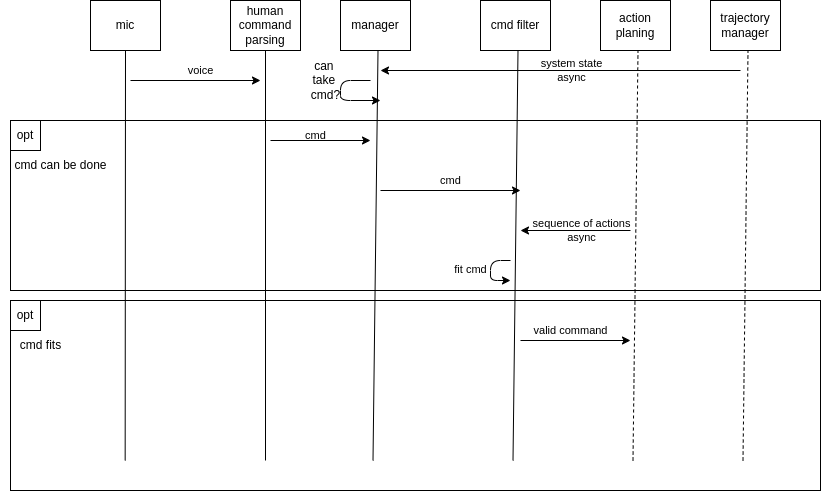

The diagram above was exported from draw.io. Its source (the exported page's mxGraphModel, read from the mxfile embedded in the PNG):
<mxGraphModel dx="883" dy="643" grid="1" gridSize="10" guides="1" tooltips="1" connect="1" arrows="1" fold="1" page="1" pageScale="1" pageWidth="1100" pageHeight="850" math="0" shadow="0">
  <root>
    <mxCell id="0" />
    <mxCell id="1" parent="0" />
    <mxCell id="54" value="" style="rounded=0;whiteSpace=wrap;html=1;" vertex="1" parent="1">
      <mxGeometry x="10" y="390" width="810" height="190" as="geometry" />
    </mxCell>
    <mxCell id="34" value="" style="rounded=0;whiteSpace=wrap;html=1;" vertex="1" parent="1">
      <mxGeometry x="10" y="210" width="810" height="170" as="geometry" />
    </mxCell>
    <mxCell id="2" value="mic" style="rounded=0;whiteSpace=wrap;html=1;" vertex="1" parent="1">
      <mxGeometry x="90" y="90" width="70" height="50" as="geometry" />
    </mxCell>
    <mxCell id="3" value="human command parsing" style="rounded=0;whiteSpace=wrap;html=1;" vertex="1" parent="1">
      <mxGeometry x="230" y="90" width="70" height="50" as="geometry" />
    </mxCell>
    <mxCell id="4" value="manager" style="rounded=0;whiteSpace=wrap;html=1;" vertex="1" parent="1">
      <mxGeometry x="340" y="90" width="70" height="50" as="geometry" />
    </mxCell>
    <mxCell id="5" value="cmd filter" style="rounded=0;whiteSpace=wrap;html=1;" vertex="1" parent="1">
      <mxGeometry x="480" y="90" width="70" height="50" as="geometry" />
    </mxCell>
    <mxCell id="6" value="action planing" style="rounded=0;whiteSpace=wrap;html=1;" vertex="1" parent="1">
      <mxGeometry x="600" y="90" width="70" height="50" as="geometry" />
    </mxCell>
    <mxCell id="7" value="trajectory manager" style="rounded=0;whiteSpace=wrap;html=1;" vertex="1" parent="1">
      <mxGeometry x="710" y="90" width="70" height="50" as="geometry" />
    </mxCell>
    <mxCell id="21" value="" style="endArrow=none;html=1;entryX=0.5;entryY=1;entryDx=0;entryDy=0;" edge="1" parent="1" target="3">
      <mxGeometry width="50" height="50" relative="1" as="geometry">
        <mxPoint x="265" y="550" as="sourcePoint" />
        <mxPoint x="255" y="140" as="targetPoint" />
      </mxGeometry>
    </mxCell>
    <mxCell id="22" value="" style="endArrow=none;html=1;entryX=0.5;entryY=1;entryDx=0;entryDy=0;" edge="1" parent="1">
      <mxGeometry width="50" height="50" relative="1" as="geometry">
        <mxPoint x="372.5" y="550" as="sourcePoint" />
        <mxPoint x="377.5" y="140" as="targetPoint" />
      </mxGeometry>
    </mxCell>
    <mxCell id="25" value="" style="endArrow=none;html=1;entryX=0.5;entryY=1;entryDx=0;entryDy=0;" edge="1" parent="1" target="2">
      <mxGeometry width="50" height="50" relative="1" as="geometry">
        <mxPoint x="124.66" y="550" as="sourcePoint" />
        <mxPoint x="140" y="180" as="targetPoint" />
      </mxGeometry>
    </mxCell>
    <mxCell id="26" value="" style="endArrow=none;html=1;entryX=0.5;entryY=1;entryDx=0;entryDy=0;" edge="1" parent="1">
      <mxGeometry width="50" height="50" relative="1" as="geometry">
        <mxPoint x="512.5" y="550" as="sourcePoint" />
        <mxPoint x="517.5" y="140" as="targetPoint" />
      </mxGeometry>
    </mxCell>
    <mxCell id="27" value="" style="endArrow=none;html=1;entryX=0.5;entryY=1;entryDx=0;entryDy=0;dashed=1;" edge="1" parent="1">
      <mxGeometry width="50" height="50" relative="1" as="geometry">
        <mxPoint x="632.5" y="550" as="sourcePoint" />
        <mxPoint x="637.5" y="140" as="targetPoint" />
      </mxGeometry>
    </mxCell>
    <mxCell id="28" value="" style="endArrow=none;html=1;entryX=0.5;entryY=1;entryDx=0;entryDy=0;dashed=1;" edge="1" parent="1">
      <mxGeometry width="50" height="50" relative="1" as="geometry">
        <mxPoint x="742.5" y="550" as="sourcePoint" />
        <mxPoint x="747.5" y="140" as="targetPoint" />
      </mxGeometry>
    </mxCell>
    <mxCell id="36" value="&lt;div&gt;cmd can be done&lt;/div&gt;" style="text;html=1;align=center;verticalAlign=middle;resizable=0;points=[];autosize=1;strokeColor=none;fillColor=none;" vertex="1" parent="1">
      <mxGeometry y="240" width="120" height="30" as="geometry" />
    </mxCell>
    <mxCell id="37" value="opt" style="rounded=0;whiteSpace=wrap;html=1;" vertex="1" parent="1">
      <mxGeometry x="10" y="390" width="30" height="30" as="geometry" />
    </mxCell>
    <mxCell id="38" value="" style="endArrow=classic;html=1;" edge="1" parent="1">
      <mxGeometry width="50" height="50" relative="1" as="geometry">
        <mxPoint x="130" y="170" as="sourcePoint" />
        <mxPoint x="260" y="170" as="targetPoint" />
      </mxGeometry>
    </mxCell>
    <mxCell id="39" value="voice" style="edgeLabel;html=1;align=center;verticalAlign=middle;resizable=0;points=[];" vertex="1" connectable="0" parent="38">
      <mxGeometry x="-0.2128" y="1" relative="1" as="geometry">
        <mxPoint x="19" y="-9" as="offset" />
      </mxGeometry>
    </mxCell>
    <mxCell id="40" value="" style="endArrow=classic;html=1;" edge="1" parent="1">
      <mxGeometry width="50" height="50" relative="1" as="geometry">
        <mxPoint x="740" y="160" as="sourcePoint" />
        <mxPoint x="380" y="160" as="targetPoint" />
      </mxGeometry>
    </mxCell>
    <mxCell id="41" value="system state&lt;div&gt;async&lt;/div&gt;" style="edgeLabel;html=1;align=center;verticalAlign=middle;resizable=0;points=[];labelBackgroundColor=none;" vertex="1" connectable="0" parent="40">
      <mxGeometry x="0.4486" y="-3" relative="1" as="geometry">
        <mxPoint x="91" y="3" as="offset" />
      </mxGeometry>
    </mxCell>
    <mxCell id="42" value="" style="endArrow=classic;html=1;edgeStyle=orthogonalEdgeStyle;" edge="1" parent="1">
      <mxGeometry width="50" height="50" relative="1" as="geometry">
        <mxPoint x="370" y="170" as="sourcePoint" />
        <mxPoint x="380" y="190" as="targetPoint" />
        <Array as="points">
          <mxPoint x="340" y="170.97" />
          <mxPoint x="340" y="189.97" />
        </Array>
      </mxGeometry>
    </mxCell>
    <mxCell id="43" value="can&amp;nbsp;&lt;div&gt;take&amp;nbsp;&lt;/div&gt;&lt;div&gt;cmd?&lt;/div&gt;" style="text;html=1;align=center;verticalAlign=middle;resizable=0;points=[];autosize=1;strokeColor=none;fillColor=none;" vertex="1" parent="1">
      <mxGeometry x="300" y="140" width="50" height="60" as="geometry" />
    </mxCell>
    <mxCell id="46" value="" style="endArrow=classic;html=1;jumpSize=1;jumpStyle=line;" edge="1" parent="1">
      <mxGeometry width="50" height="50" relative="1" as="geometry">
        <mxPoint x="270" y="230" as="sourcePoint" />
        <mxPoint x="370" y="230" as="targetPoint" />
      </mxGeometry>
    </mxCell>
    <mxCell id="47" value="cmd" style="edgeLabel;html=1;align=center;verticalAlign=middle;resizable=0;points=[];labelBackgroundColor=none;" vertex="1" connectable="0" parent="46">
      <mxGeometry x="-0.1082" relative="1" as="geometry">
        <mxPoint y="-5" as="offset" />
      </mxGeometry>
    </mxCell>
    <mxCell id="48" value="" style="endArrow=classic;html=1;" edge="1" parent="1">
      <mxGeometry width="50" height="50" relative="1" as="geometry">
        <mxPoint x="380" y="280" as="sourcePoint" />
        <mxPoint x="520" y="280" as="targetPoint" />
      </mxGeometry>
    </mxCell>
    <mxCell id="49" value="cmd" style="edgeLabel;html=1;align=center;verticalAlign=middle;resizable=0;points=[];" vertex="1" connectable="0" parent="48">
      <mxGeometry x="-0.1621" relative="1" as="geometry">
        <mxPoint x="11" y="-10" as="offset" />
      </mxGeometry>
    </mxCell>
    <mxCell id="50" value="" style="endArrow=classic;html=1;" edge="1" parent="1">
      <mxGeometry width="50" height="50" relative="1" as="geometry">
        <mxPoint x="630" y="320" as="sourcePoint" />
        <mxPoint x="520" y="320" as="targetPoint" />
      </mxGeometry>
    </mxCell>
    <mxCell id="51" value="sequence of actions&lt;div&gt;async&lt;/div&gt;" style="edgeLabel;html=1;align=center;verticalAlign=middle;resizable=0;points=[];labelBackgroundColor=none;" vertex="1" connectable="0" parent="50">
      <mxGeometry x="0.4764" relative="1" as="geometry">
        <mxPoint x="31" as="offset" />
      </mxGeometry>
    </mxCell>
    <mxCell id="52" value="" style="endArrow=classic;html=1;edgeStyle=orthogonalEdgeStyle;" edge="1" parent="1">
      <mxGeometry width="50" height="50" relative="1" as="geometry">
        <mxPoint x="510" y="350" as="sourcePoint" />
        <mxPoint x="510" y="370" as="targetPoint" />
        <Array as="points">
          <mxPoint x="490" y="350" />
          <mxPoint x="490" y="370" />
          <mxPoint x="510" y="370" />
        </Array>
      </mxGeometry>
    </mxCell>
    <mxCell id="53" value="fit cmd" style="edgeLabel;html=1;align=center;verticalAlign=middle;resizable=0;points=[];" vertex="1" connectable="0" parent="52">
      <mxGeometry x="-0.0533" y="3" relative="1" as="geometry">
        <mxPoint x="-23" as="offset" />
      </mxGeometry>
    </mxCell>
    <mxCell id="55" value="opt" style="rounded=0;whiteSpace=wrap;html=1;" vertex="1" parent="1">
      <mxGeometry x="10" y="210" width="30" height="30" as="geometry" />
    </mxCell>
    <mxCell id="56" value="&lt;div&gt;cmd fits&lt;/div&gt;" style="text;html=1;align=center;verticalAlign=middle;resizable=0;points=[];autosize=1;strokeColor=none;fillColor=none;" vertex="1" parent="1">
      <mxGeometry x="10" y="420" width="60" height="30" as="geometry" />
    </mxCell>
    <mxCell id="58" value="" style="endArrow=classic;html=1;" edge="1" parent="1">
      <mxGeometry width="50" height="50" relative="1" as="geometry">
        <mxPoint x="520" y="430" as="sourcePoint" />
        <mxPoint x="630" y="430" as="targetPoint" />
      </mxGeometry>
    </mxCell>
    <mxCell id="59" value="valid command" style="edgeLabel;html=1;align=center;verticalAlign=middle;resizable=0;points=[];" vertex="1" connectable="0" parent="58">
      <mxGeometry x="-0.1636" y="1" relative="1" as="geometry">
        <mxPoint x="4" y="-9" as="offset" />
      </mxGeometry>
    </mxCell>
  </root>
</mxGraphModel>